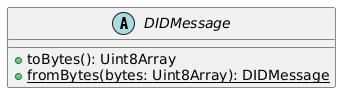

The diagram above was rendered by PlantUML. Its source (embedded in the PNG):
@startuml
abstract class DIDMessage {
  + toBytes(): Uint8Array
  + {static} fromBytes(bytes: Uint8Array): DIDMessage
}
@enduml